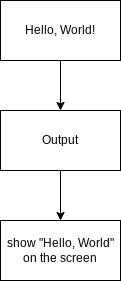

The diagram above was exported from draw.io. Its source (the exported page's mxGraphModel, read from the mxfile embedded in the PNG):
<mxGraphModel dx="594" dy="561" grid="1" gridSize="10" guides="1" tooltips="1" connect="1" arrows="1" fold="1" page="1" pageScale="1" pageWidth="827" pageHeight="1169" math="0" shadow="0">
  <root>
    <mxCell id="0" />
    <mxCell id="1" parent="0" />
    <mxCell id="5" style="edgeStyle=none;html=1;exitX=0.5;exitY=1;exitDx=0;exitDy=0;entryX=0.5;entryY=0;entryDx=0;entryDy=0;" edge="1" parent="1" source="2" target="4">
      <mxGeometry relative="1" as="geometry" />
    </mxCell>
    <mxCell id="2" value="Hello, World!" style="rounded=0;whiteSpace=wrap;html=1;" vertex="1" parent="1">
      <mxGeometry x="230" y="130" width="120" height="60" as="geometry" />
    </mxCell>
    <mxCell id="7" style="edgeStyle=none;html=1;exitX=0.5;exitY=1;exitDx=0;exitDy=0;entryX=0.5;entryY=0;entryDx=0;entryDy=0;" edge="1" parent="1" source="4" target="6">
      <mxGeometry relative="1" as="geometry" />
    </mxCell>
    <mxCell id="4" value="Output" style="rounded=0;whiteSpace=wrap;html=1;" vertex="1" parent="1">
      <mxGeometry x="230" y="240" width="120" height="60" as="geometry" />
    </mxCell>
    <mxCell id="6" value="show &quot;Hello, World&quot; on the screen" style="rounded=0;whiteSpace=wrap;html=1;" vertex="1" parent="1">
      <mxGeometry x="230" y="350" width="120" height="60" as="geometry" />
    </mxCell>
  </root>
</mxGraphModel>